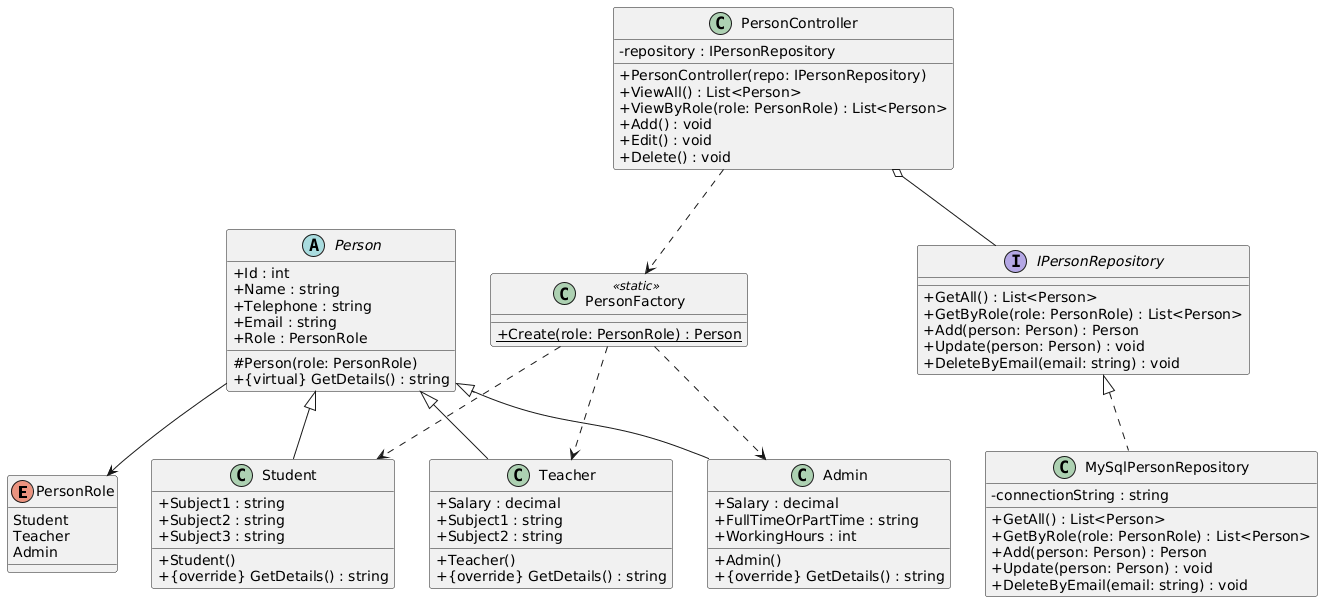

The diagram above was rendered by PlantUML. Its source (embedded in the PNG):
@startuml
skinparam classAttributeIconSize 0
skinparam monochrome false
skinparam roundcorner 5

enum PersonRole {
    Student
    Teacher
    Admin
}

abstract class Person {
    + Id : int
    + Name : string
    + Telephone : string
    + Email : string
    + Role : PersonRole
    # Person(role: PersonRole)
    + {virtual} GetDetails() : string
}

class Student {
    + Subject1 : string
    + Subject2 : string
    + Subject3 : string
    + Student()
    + {override} GetDetails() : string
}

class Teacher {
    + Salary : decimal
    + Subject1 : string
    + Subject2 : string
    + Teacher()
    + {override} GetDetails() : string
}

class Admin {
    + Salary : decimal
    + FullTimeOrPartTime : string
    + WorkingHours : int
    + Admin()
    + {override} GetDetails() : string
}

class PersonFactory <<static>> {
    + {static} Create(role: PersonRole) : Person
}

interface IPersonRepository {
    + GetAll() : List<Person>
    + GetByRole(role: PersonRole) : List<Person>
    + Add(person: Person) : Person
    + Update(person: Person) : void
    + DeleteByEmail(email: string) : void
}

class MySqlPersonRepository {
    - connectionString : string
    + GetAll() : List<Person>
    + GetByRole(role: PersonRole) : List<Person>
    + Add(person: Person) : Person
    + Update(person: Person) : void
    + DeleteByEmail(email: string) : void
}

class PersonController {
    - repository : IPersonRepository
    + PersonController(repo: IPersonRepository)
    + ViewAll() : List<Person>
    + ViewByRole(role: PersonRole) : List<Person>
    + Add() : void
    + Edit() : void
    + Delete() : void
}

Person <|-- Student
Person <|-- Teacher
Person <|-- Admin

' Directed association
Person --> PersonRole

IPersonRepository <|.. MySqlPersonRepository
PersonController o-- IPersonRepository

' Removed dependency labels for purely academic notation
PersonController ..> PersonFactory

PersonFactory ..> Student
PersonFactory ..> Teacher
PersonFactory ..> Admin
@enduml